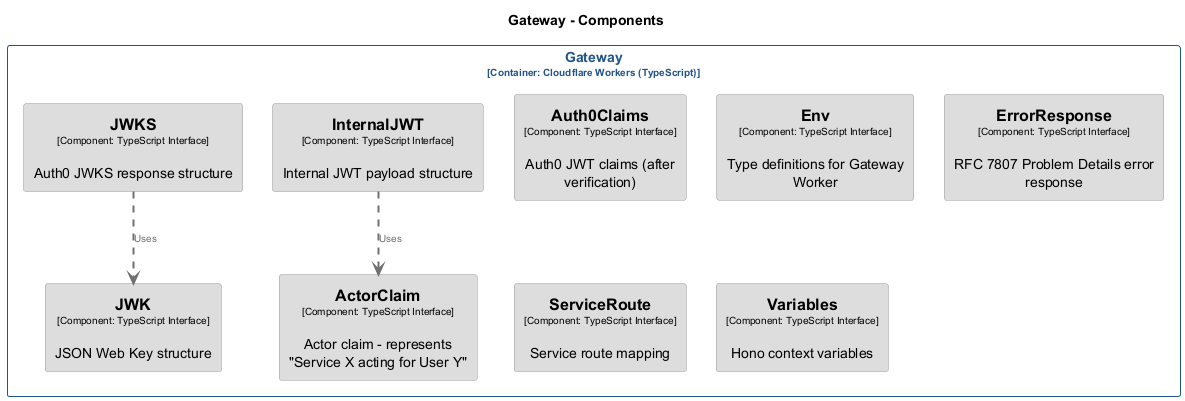

The diagram above was rendered by PlantUML. Its source (embedded in the PNG):
@startuml
set separator none
title Gateway - Components

top to bottom direction
skinparam ranksep 60
skinparam nodesep 30

skinparam {
  arrowFontSize 10
  defaultTextAlignment center
  wrapWidth 200
  maxMessageSize 100
}

hide stereotype

skinparam rectangle<<bondmath.Gateway.ActorClaim>> {
  BackgroundColor #dddddd
  FontColor #000000
  BorderColor #9a9a9a
  shadowing false
}
skinparam rectangle<<bondmath.Gateway.Auth0Claims>> {
  BackgroundColor #dddddd
  FontColor #000000
  BorderColor #9a9a9a
  shadowing false
}
skinparam rectangle<<bondmath.Gateway.Env>> {
  BackgroundColor #dddddd
  FontColor #000000
  BorderColor #9a9a9a
  shadowing false
}
skinparam rectangle<<bondmath.Gateway.ErrorResponse>> {
  BackgroundColor #dddddd
  FontColor #000000
  BorderColor #9a9a9a
  shadowing false
}
skinparam rectangle<<bondmath.Gateway.InternalJWT>> {
  BackgroundColor #dddddd
  FontColor #000000
  BorderColor #9a9a9a
  shadowing false
}
skinparam rectangle<<bondmath.Gateway.JWK>> {
  BackgroundColor #dddddd
  FontColor #000000
  BorderColor #9a9a9a
  shadowing false
}
skinparam rectangle<<bondmath.Gateway.JWKS>> {
  BackgroundColor #dddddd
  FontColor #000000
  BorderColor #9a9a9a
  shadowing false
}
skinparam rectangle<<bondmath.Gateway.ServiceRoute>> {
  BackgroundColor #dddddd
  FontColor #000000
  BorderColor #9a9a9a
  shadowing false
}
skinparam rectangle<<bondmath.Gateway.Variables>> {
  BackgroundColor #dddddd
  FontColor #000000
  BorderColor #9a9a9a
  shadowing false
}
skinparam rectangle<<bondmath.Gateway>> {
  BorderColor #22548a
  FontColor #22548a
  shadowing false
}

rectangle "Gateway\n<size:10>[Container: Cloudflare Workers (TypeScript)]</size>" <<bondmath.Gateway>> {
  rectangle "==ActorClaim\n<size:10>[Component: TypeScript Interface]</size>\n\nActor claim - represents "Service X acting for User Y"" <<bondmath.Gateway.ActorClaim>> as bondmath.Gateway.ActorClaim
  rectangle "==Auth0Claims\n<size:10>[Component: TypeScript Interface]</size>\n\nAuth0 JWT claims (after verification)" <<bondmath.Gateway.Auth0Claims>> as bondmath.Gateway.Auth0Claims
  rectangle "==Env\n<size:10>[Component: TypeScript Interface]</size>\n\nType definitions for Gateway Worker" <<bondmath.Gateway.Env>> as bondmath.Gateway.Env
  rectangle "==ErrorResponse\n<size:10>[Component: TypeScript Interface]</size>\n\nRFC 7807 Problem Details error response" <<bondmath.Gateway.ErrorResponse>> as bondmath.Gateway.ErrorResponse
  rectangle "==InternalJWT\n<size:10>[Component: TypeScript Interface]</size>\n\nInternal JWT payload structure" <<bondmath.Gateway.InternalJWT>> as bondmath.Gateway.InternalJWT
  rectangle "==JWK\n<size:10>[Component: TypeScript Interface]</size>\n\nJSON Web Key structure" <<bondmath.Gateway.JWK>> as bondmath.Gateway.JWK
  rectangle "==JWKS\n<size:10>[Component: TypeScript Interface]</size>\n\nAuth0 JWKS response structure" <<bondmath.Gateway.JWKS>> as bondmath.Gateway.JWKS
  rectangle "==ServiceRoute\n<size:10>[Component: TypeScript Interface]</size>\n\nService route mapping" <<bondmath.Gateway.ServiceRoute>> as bondmath.Gateway.ServiceRoute
  rectangle "==Variables\n<size:10>[Component: TypeScript Interface]</size>\n\nHono context variables" <<bondmath.Gateway.Variables>> as bondmath.Gateway.Variables
}

bondmath.Gateway.InternalJWT .[#707070,thickness=2].> bondmath.Gateway.ActorClaim : "<color:#707070>Uses"
bondmath.Gateway.JWKS .[#707070,thickness=2].> bondmath.Gateway.JWK : "<color:#707070>Uses"
@enduml